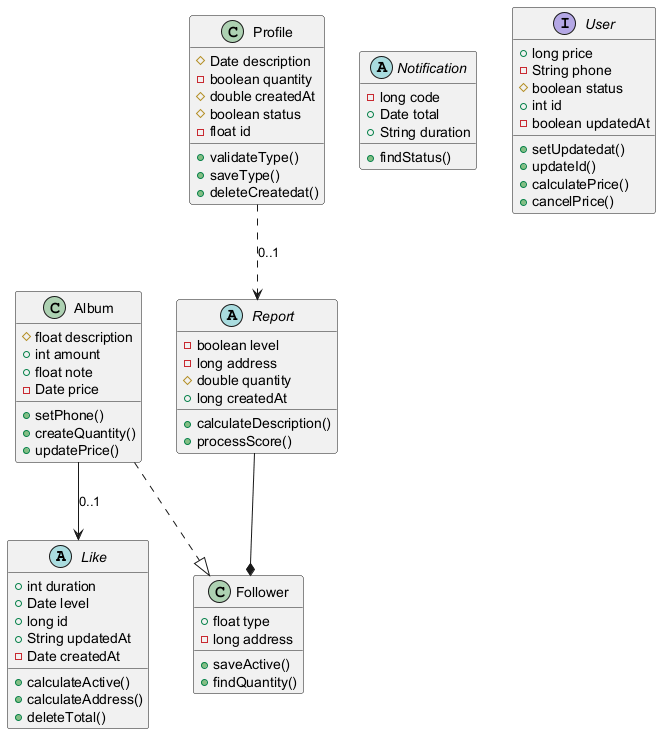

The diagram above was rendered by PlantUML. Its source (embedded in the PNG):
@startuml

abstract class Like {
  +int duration
  +Date level
  +long id
  +String updatedAt
  -Date createdAt
  +calculateActive()
  +calculateAddress()
  +deleteTotal()
}
abstract class Notification {
  -long code
  +Date total
  +String duration
  +findStatus()
}
class Album {
  #float description
  +int amount
  +float note
  -Date price
  +setPhone()
  +createQuantity()
  +updatePrice()
}
interface User {
  +long price
  -String phone
  #boolean status
  +int id
  -boolean updatedAt
  +setUpdatedat()
  +updateId()
  +calculatePrice()
  +cancelPrice()
}
class Profile {
  #Date description
  -boolean quantity
  #double createdAt
  #boolean status
  -float id
  +validateType()
  +saveType()
  +deleteCreatedat()
}
abstract class Report {
  -boolean level
  -long address
  #double quantity
  +long createdAt
  +calculateDescription()
  +processScore()
}
class Follower {
  +float type
  -long address
  +saveActive()
  +findQuantity()
}
Profile ..> Report : "0..1"
Album --> Like : "0..1"
Album ..|> Follower
Report --* Follower
@enduml